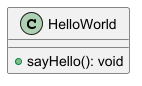

The diagram above was rendered by PlantUML. Its source (embedded in the PNG):
@startuml
class HelloWorld {
    + sayHello(): void
}
@enduml